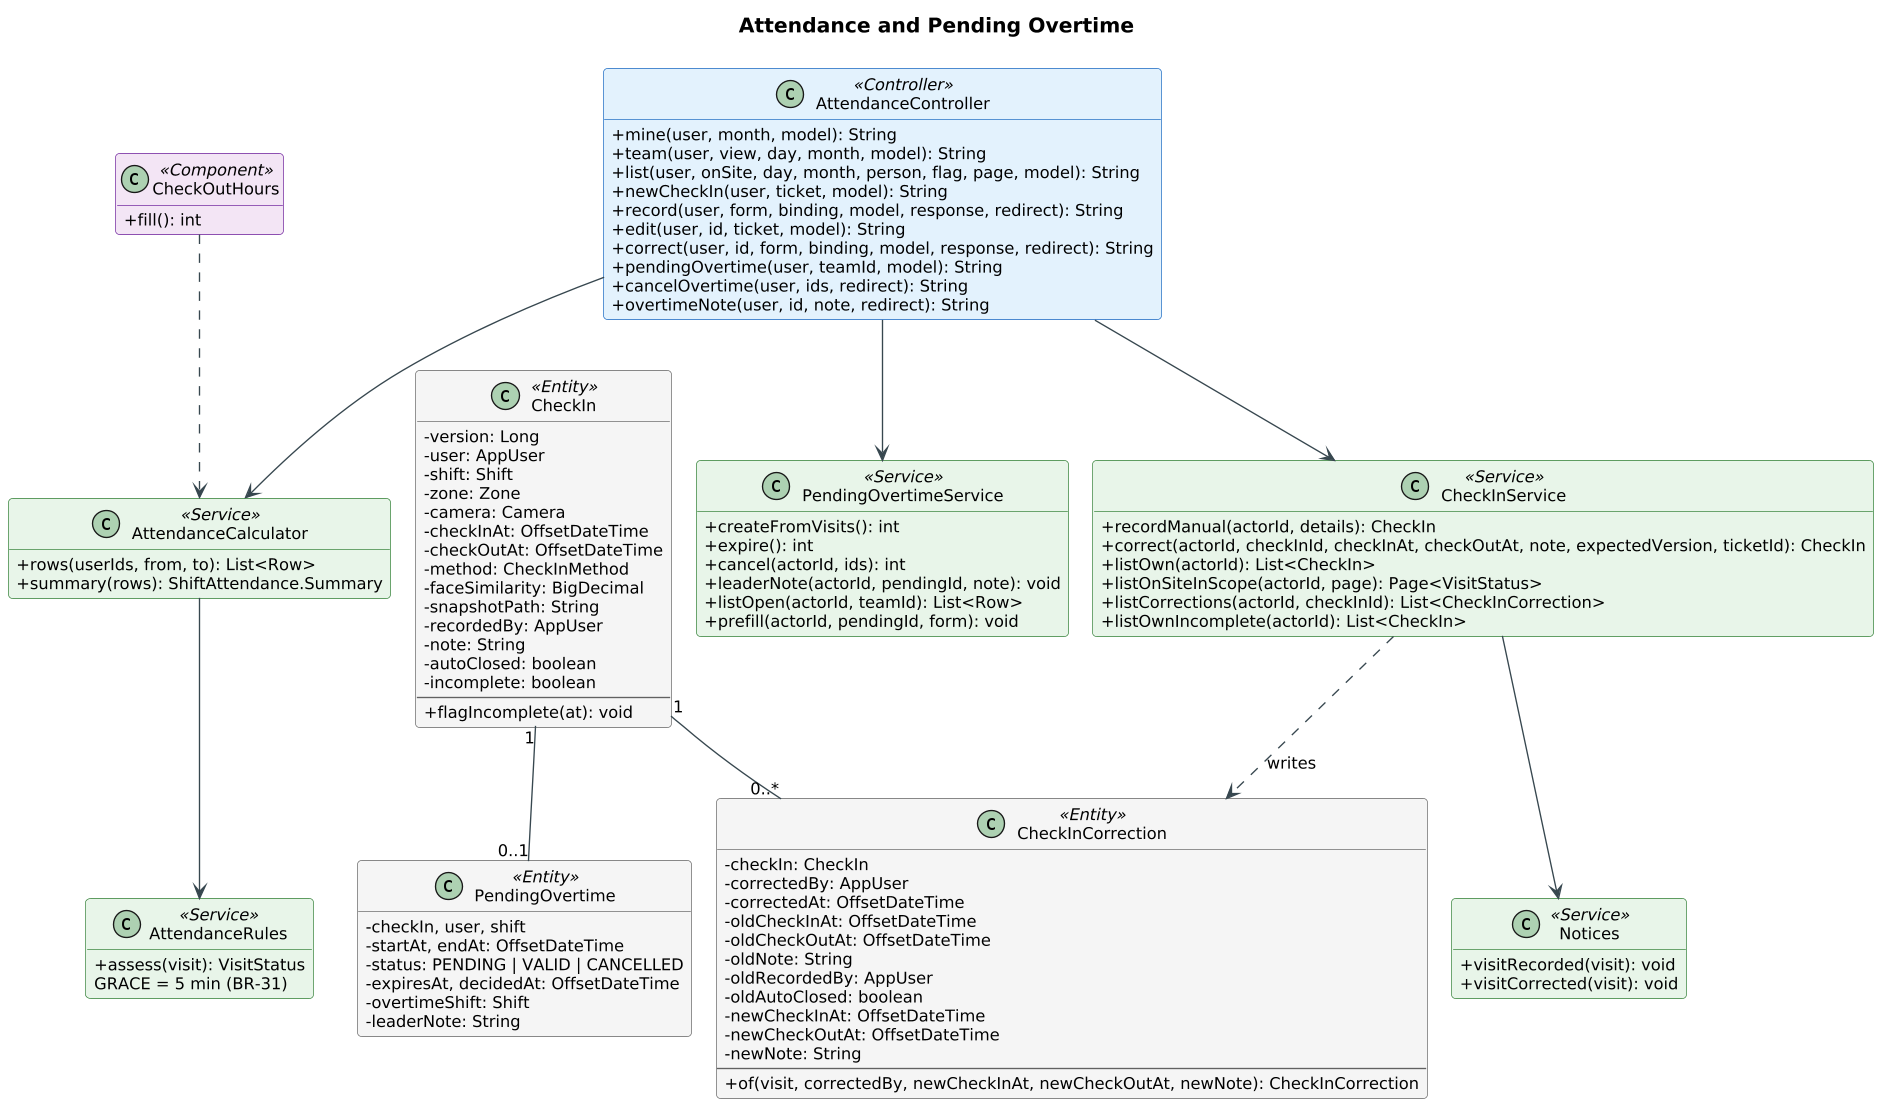

The diagram above was rendered by PlantUML. Its source (embedded in the PNG):
@startuml
!pragma layout smetana
skinparam shadowing false
skinparam defaultFontName Arial
skinparam defaultFontSize 12
skinparam dpi 130
skinparam roundCorner 6
skinparam ArrowColor #37474F
skinparam titleFontSize 15
skinparam titleFontStyle bold
skinparam classAttributeIconSize 0
skinparam class {
  BackgroundColor #FFFFFF
  BorderColor #546E7A
  HeaderBackgroundColor #ECEFF1
}
skinparam class<<Controller>> {
  BackgroundColor #E3F2FD
  BorderColor #1565C0
}
skinparam class<<Service>> {
  BackgroundColor #E8F5E9
  BorderColor #2E7D32
}
skinparam class<<Repository>> {
  BackgroundColor #FFF8E1
  BorderColor #F9A825
}
skinparam class<<Entity>> {
  BackgroundColor #F5F5F5
  BorderColor #616161
}
skinparam class<<Component>> {
  BackgroundColor #F3E5F5
  BorderColor #6A1B9A
}
skinparam class<<Interface>> {
  BackgroundColor #FFFFFF
  BorderColor #6A1B9A
}
skinparam class<<Database>> {
  BackgroundColor #FFEBEE
  BorderColor #C62828
}
skinparam class<<Python>> {
  BackgroundColor #E0F7FA
  BorderColor #00838F
}
hide empty members
title Attendance and Pending Overtime
class "AttendanceController" as AttendanceController <<Controller>> {
  +mine(user, month, model): String
  +team(user, view, day, month, model): String
  +list(user, onSite, day, month, person, flag, page, model): String
  +newCheckIn(user, ticket, model): String
  +record(user, form, binding, model, response, redirect): String
  +edit(user, id, ticket, model): String
  +correct(user, id, form, binding, model, response, redirect): String
  +pendingOvertime(user, teamId, model): String
  +cancelOvertime(user, ids, redirect): String
  +overtimeNote(user, id, note, redirect): String
}

class "CheckInService" as CheckInService <<Service>> {
  +recordManual(actorId, details): CheckIn
  +correct(actorId, checkInId, checkInAt, checkOutAt, note, expectedVersion, ticketId): CheckIn
  +listOwn(actorId): List~<CheckIn>
  +listOnSiteInScope(actorId, page): Page~<VisitStatus>
  +listCorrections(actorId, checkInId): List~<CheckInCorrection>
  +listOwnIncomplete(actorId): List~<CheckIn>
}

class "AttendanceRules" as AttendanceRules <<Service>> {
  +assess(visit): VisitStatus
  GRACE = 5 min (BR-31)
}

class "AttendanceCalculator" as AttendanceCalculator <<Service>> {
  +rows(userIds, from, to): List~<Row>
  +summary(rows): ShiftAttendance.Summary
}

class "PendingOvertimeService" as PendingOvertimeService <<Service>> {
  +createFromVisits(): int
  +expire(): int
  +cancel(actorId, ids): int
  +leaderNote(actorId, pendingId, note): void
  +listOpen(actorId, teamId): List~<Row>
  +prefill(actorId, pendingId, form): void
}

class "CheckOutHours" as CheckOutHours <<Component>> {
  +fill(): int
}

class "Notices" as Notices <<Service>> {
  +visitRecorded(visit): void
  +visitCorrected(visit): void
}

class "CheckIn" as CheckIn <<Entity>> {
  -version: Long
  -user: AppUser
  -shift: Shift
  -zone: Zone
  -camera: Camera
  -checkInAt: OffsetDateTime
  -checkOutAt: OffsetDateTime
  -method: CheckInMethod
  -faceSimilarity: BigDecimal
  -snapshotPath: String
  -recordedBy: AppUser
  -note: String
  -autoClosed: boolean
  -incomplete: boolean
  --
  +flagIncomplete(at): void
}

class "CheckInCorrection" as CheckInCorrection <<Entity>> {
  -checkIn: CheckIn
  -correctedBy: AppUser
  -correctedAt: OffsetDateTime
  -oldCheckInAt: OffsetDateTime
  -oldCheckOutAt: OffsetDateTime
  -oldNote: String
  -oldRecordedBy: AppUser
  -oldAutoClosed: boolean
  -newCheckInAt: OffsetDateTime
  -newCheckOutAt: OffsetDateTime
  -newNote: String
  --
  +of(visit, correctedBy, newCheckInAt, newCheckOutAt, newNote): CheckInCorrection
}

class "PendingOvertime" as PendingOvertime <<Entity>> {
  -checkIn, user, shift
  -startAt, endAt: OffsetDateTime
  -status: PENDING | VALID | CANCELLED
  -expiresAt, decidedAt: OffsetDateTime
  -overtimeShift: Shift
  -leaderNote: String
}

AttendanceController --> CheckInService
AttendanceController --> PendingOvertimeService
AttendanceController --> AttendanceCalculator
AttendanceCalculator --> AttendanceRules
CheckInService --> Notices
CheckInService ..> CheckInCorrection : writes
CheckIn "1" -- "0..*" CheckInCorrection
CheckIn "1" -- "0..1" PendingOvertime
CheckOutHours ..> AttendanceCalculator
@enduml